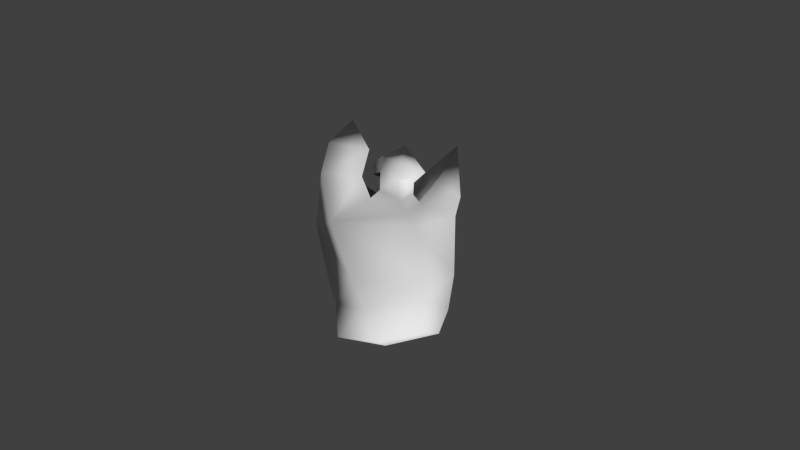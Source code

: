# Source: Sebastian_Torso.blend  (saved by Blender 2.76.0; exported with 4.5.12 LTS)
import bpy
from mathutils import Matrix  # noqa: F401  (used for matrix-valued properties, if any)

bpy.ops.wm.read_factory_settings(use_empty=True)
scene = bpy.context.scene
scene.name = 'Scene'

# ---- collections
col_collection_1 = bpy.data.collections.new('Collection 1'); scene.collection.children.link(col_collection_1)

# ---- world
world_world = bpy.data.worlds.new('World'); scene.world = world_world
world_world.color = (0.05088, 0.05088, 0.05088)
world_world.use_sun_shadow = False
world_world.sun_shadow_jitter_overblur = 0.0
world_world.cycles.sampling_method = 'MANUAL'
world_world.cycles.sample_map_resolution = 256

# ---- cameras
cam_camera = bpy.data.cameras.new('Camera')
cam_camera.clip_end = 100.0
cam_camera.lens = 35.0
cam_camera.sensor_width = 32.0
cam_camera.sensor_height = 18.0
cam_camera.ortho_scale = 7.314
cam_camera.dof.focus_distance = 0.0
cam_camera.dof.aperture_fstop = 128.0

# ---- meshes
me_cube_003 = bpy.data.meshes.new('Cube.003')
me_cube_003.from_pydata([(0.6466, -1.497, -1.94), (1.739, -1.617, -0.8042), (-1.369, -1.785, 1.503), (-2.152, -1.772, 0.5748), (1.257, 0.05939, -2.037), (1.789, 0.2865, -0.9168), (-2.084, 0.08188, 1.331), (-2.606, -0.009084, 0.05057), (0.196, -2.607, -1.869), (1.556, -2.745, -0.9545), (-1.014, -2.484, 1.417), (-1.937, -2.364, 0.9058), (0.182, -3.482, -1.771), (1.253, -3.512, -0.9563), (-0.7444, -3.461, 1.387), (-1.87, -3.373, 1.024), (-0.4584, -3.772, -0.00721), (0.334, 1.05, -1.45), (0.6342, 0.6603, 0.2981), (-0.8898, 0.8207, 0.8607), (-1.14, 1.281, -0.6594), (-1.266, -1.705, -1.018), (0.7115, -1.582, 0.9648), (-1.119, -0.0232, -1.164), (0.4237, -0.04686, 0.8782), (-1.207, -2.452, -0.7602), (0.7123, -2.27, 0.7641), (-1.356, -3.366, -0.6122), (0.6377, -3.302, 0.5152), (-0.6516, 0.991, -1.208), (0.1815, 0.3456, 0.7282), (-2.33, 1.559, 1.473), (-2.339, 1.515, 0.1898), (-1.149, 1.465, 0.9322), (-1.302, 1.388, -0.07075), (-2.088, 2.427, 1.624), (-2.106, 2.387, 0.3876), (-0.9212, 2.265, 1.1), (-1.395, 2.317, 0.1532), (-1.426, 3.183, 0.9489), (1.624, 0.9502, -2.057), (1.97, 0.9103, -1.105), (0.8166, 1.71, -1.608), (1.148, 1.272, -0.04196), (1.882, 2.602, -1.35), (0.4901, 1.55, -0.8189), (0.7784, 1.603, 0.5832), (-0.5332, 2.106, 0.7724), (-0.8466, 1.964, -0.4888), (-0.2916, 1.648, -0.9812), (0.01551, 1.833, 1.126), (-0.08892, 1.379, 0.5488), (0.4297, 1.311, 0.1813), (0.2843, 1.361, -0.9937), (-0.3516, 1.421, -1.001), (-0.8305, 1.604, -0.3555), (-0.611, 1.641, 0.2694), (0.1573, 2.517, -0.3156), (0.008906, 0.721, 0.6474), (0.2286, 1.189, -1.175), (0.4152, 0.9416, 0.1515), (-0.5141, 1.16, -1.111), (-0.6178, 1.073, 0.5047)], [], [(2, 3, 11, 10), (6, 19, 33, 31), (0, 4, 5, 1), (22, 24, 6, 2), (2, 6, 7, 3), (23, 21, 3, 7), (10, 11, 15, 14), (22, 2, 10, 26), (21, 0, 8, 25), (0, 1, 9, 8), (26, 10, 14, 28), (25, 8, 12, 27), (8, 9, 13, 12), (53, 54, 49, 45), (24, 5, 18, 30), (23, 7, 20, 29), (4, 17, 42, 40), (1, 5, 24, 22), (4, 0, 21, 23), (1, 22, 26, 9), (3, 21, 25, 11), (9, 26, 28, 13), (11, 25, 27, 15), (51, 52, 46, 50), (6, 24, 30, 19), (4, 23, 29, 17), (31, 33, 37, 35), (20, 7, 32, 34), (19, 20, 34, 33), (7, 6, 31, 32), (40, 44, 41), (34, 32, 36, 38), (33, 34, 38, 37), (32, 31, 35, 36), (43, 44, 42), (41, 44, 43), (42, 44, 40), (18, 5, 41, 43), (17, 18, 43, 42), (5, 4, 40, 41), (55, 56, 47, 48), (56, 51, 50, 47), (54, 55, 48, 49), (52, 53, 45, 46), (59, 61, 54, 53), (58, 60, 52, 51), (27, 12, 16), (62, 58, 51, 56), (12, 13, 16), (60, 59, 53, 52), (36, 35, 39), (37, 38, 39), (38, 36, 39), (35, 37, 39), (46, 45, 57), (17, 29, 61, 59), (30, 18, 60, 58), (13, 28, 16), (19, 30, 58, 62), (15, 27, 16), (18, 17, 59, 60), (49, 48, 57), (48, 47, 57), (45, 49, 57), (50, 46, 57), (47, 50, 57), (14, 15, 16), (28, 14, 16)])
me_cube_003.polygons.foreach_set('use_smooth', [True] * 68)
_uv = me_cube_003.uv_layers.new(name='UVMap')
_uv.uv.foreach_set('vector', [0.261, 0.3806, 0.1848, 0.3695, 0.2159, 0.3352, 0.2835, 0.3366, 0.2052, 0.5046, 0.3069, 0.5789, 0.2613, 0.631, 0.1689, 0.5954, 0.591, 0.3353, 0.6103, 0.4388, 0.5435, 0.4832, 0.5018, 0.3698, 0.3879, 0.3896, 0.388, 0.4875, 0.2052, 0.5046, 0.261, 0.3806, 0.261, 0.3806, 0.2052, 0.5046, 0.1196, 0.4714, 0.1848, 0.3695, 0.854, 0.3141, 0.8573, 0.2257, 0.9513, 0.2103, 0.9525, 0.308, 0.2835, 0.3366, 0.2159, 0.3352, 0.2286, 0.2964, 0.3031, 0.2938, 0.3879, 0.3896, 0.261, 0.3806, 0.2835, 0.3366, 0.3917, 0.3501, 0.8573, 0.2257, 0.7477, 0.2481, 0.7641, 0.1879, 0.8604, 0.1831, 0.591, 0.3353, 0.5018, 0.3698, 0.4891, 0.3065, 0.5716, 0.261, 0.3917, 0.3501, 0.2835, 0.3366, 0.3031, 0.2938, 0.396, 0.3177, 0.8604, 0.1831, 0.7641, 0.1879, 0.7628, 0.1537, 0.8674, 0.1534, 0.5716, 0.261, 0.4891, 0.3065, 0.4783, 0.2705, 0.5473, 0.2301, 0.3846, 0.7911, 0.4346, 0.7968, 0.4286, 0.8125, 0.3697, 0.8093, 0.388, 0.4875, 0.5435, 0.4832, 0.4301, 0.5349, 0.383, 0.5136, 0.854, 0.3141, 0.9525, 0.308, 0.8757, 0.3826, 0.8371, 0.3689, 0.7246, 0.3319, 0.7854, 0.3786, 0.7625, 0.4152, 0.7112, 0.3801, 0.5018, 0.3698, 0.5435, 0.4832, 0.388, 0.4875, 0.3879, 0.3896, 0.7246, 0.3319, 0.7477, 0.2481, 0.8573, 0.2257, 0.854, 0.3141, 0.5018, 0.3698, 0.3879, 0.3896, 0.3917, 0.3501, 0.4891, 0.3065, 0.9513, 0.2103, 0.8573, 0.2257, 0.8604, 0.1831, 0.9575, 0.1747, 0.4891, 0.3065, 0.3917, 0.3501, 0.396, 0.3177, 0.4783, 0.2705, 0.9575, 0.1747, 0.8604, 0.1831, 0.8674, 0.1534, 0.9583, 0.1421, 0.9394, 0.8176, 0.9803, 0.8223, 0.9804, 0.8563, 0.9346, 0.8574, 0.2052, 0.5046, 0.388, 0.4875, 0.383, 0.5136, 0.3069, 0.5789, 0.7246, 0.3319, 0.854, 0.3141, 0.8371, 0.3689, 0.7854, 0.3786, 0.1689, 0.5954, 0.2613, 0.631, 0.2184, 0.6827, 0.1545, 0.6433, 0.8757, 0.3826, 0.9525, 0.308, 0.9522, 0.3881, 0.8991, 0.4044, 0.3069, 0.5789, 0.3421, 0.7036, 0.3161, 0.6829, 0.2613, 0.631, 0.1196, 0.4714, 0.2052, 0.5046, 0.1689, 0.5954, 0.1017, 0.5628, 0.6263, 0.4928, 0.6148, 0.6042, 0.5691, 0.5184, 0.8991, 0.4044, 0.9522, 0.3881, 0.9626, 0.4346, 0.9256, 0.4462, 0.2613, 0.631, 0.3161, 0.6829, 0.2736, 0.7188, 0.2184, 0.6827, 0.1017, 0.5628, 0.1689, 0.5954, 0.1545, 0.6433, 0.09231, 0.6163, 0.4872, 0.566, 0.5409, 0.6971, 0.4805, 0.6704, 0.5691, 0.5184, 0.5691, 0.6338, 0.4872, 0.566, 0.7625, 0.4152, 0.693, 0.4589, 0.7112, 0.3801, 0.4301, 0.5349, 0.5435, 0.4832, 0.5691, 0.5184, 0.4872, 0.566, 0.4368, 0.6559, 0.4301, 0.5349, 0.4872, 0.566, 0.4805, 0.6704, 0.5435, 0.4832, 0.6103, 0.4388, 0.6263, 0.4928, 0.5691, 0.5184, 0.4836, 0.8326, 0.5139, 0.8586, 0.5208, 0.8958, 0.4672, 0.8481, 0.8986, 0.8184, 0.9394, 0.8176, 0.9346, 0.8574, 0.9014, 0.8565, 0.4346, 0.7968, 0.4836, 0.8326, 0.4672, 0.8481, 0.4286, 0.8125, 0.3033, 0.7993, 0.3846, 0.7911, 0.3697, 0.8093, 0.2794, 0.8275, 0.3925, 0.776, 0.4465, 0.7745, 0.4346, 0.7968, 0.3846, 0.7911, 0.9565, 0.7785, 0.9862, 0.8028, 0.9803, 0.8223, 0.9394, 0.8176, 0.8674, 0.1534, 0.7628, 0.1537, 0.8722, 0.1018, 0.9148, 0.7876, 0.9565, 0.7785, 0.9394, 0.8176, 0.8986, 0.8184, 0.5473, 0.2301, 0.4783, 0.2705, 0.5362, 0.1847, 0.3013, 0.7775, 0.3925, 0.776, 0.3846, 0.7911, 0.3033, 0.7993, 0.09231, 0.6163, 0.1545, 0.6433, 0.08346, 0.6786, 0.2184, 0.6827, 0.2736, 0.7188, 0.1973, 0.7169, 0.9256, 0.4462, 0.9626, 0.4346, 0.9436, 0.482, 0.1545, 0.6433, 0.2184, 0.6827, 0.1366, 0.6929, 0.2794, 0.8275, 0.3697, 0.8093, 0.3019, 0.8775, 0.3824, 0.7555, 0.4536, 0.7593, 0.4465, 0.7745, 0.3925, 0.776, 0.383, 0.5136, 0.4301, 0.5349, 0.4131, 0.559, 0.3792, 0.5378, 0.4783, 0.2705, 0.396, 0.3177, 0.4643, 0.2381, 0.3069, 0.5789, 0.383, 0.5136, 0.3792, 0.5378, 0.3615, 0.5745, 0.9583, 0.1421, 0.8674, 0.1534, 0.9683, 0.1147, 0.4301, 0.5349, 0.4368, 0.6559, 0.4211, 0.6432, 0.4131, 0.559, 0.4286, 0.8125, 0.4672, 0.8481, 0.4126, 0.8538, 0.4672, 0.8481, 0.5208, 0.8958, 0.4418, 0.8723, 0.3697, 0.8093, 0.4286, 0.8125, 0.3761, 0.8564, 0.9346, 0.8574, 0.9804, 0.8563, 0.9339, 0.8948, 0.9014, 0.8565, 0.9346, 0.8574, 0.8892, 0.9071, 0.3031, 0.2938, 0.2286, 0.2964, 0.3103, 0.2527, 0.396, 0.3177, 0.3031, 0.2938, 0.391, 0.2638])
me_cube_003.use_remesh_preserve_volume = False
me_cube_003.use_remesh_preserve_attributes = False
me_cube_003.use_mirror_vertex_groups = False
me_cube_003.update()

# ---- objects
ob_cube_000 = bpy.data.objects.new('Cube.000', me_cube_003)
ob_camera = bpy.data.objects.new('Camera', cam_camera)

# ---- transforms, parenting, visibility, modifiers, constraints
ob_cube_000.location = (0.0, 0.0, 0.0)
ob_cube_000.rotation_euler = (1.192e-07, 0.0, 0.0)
ob_cube_000.lock_rotations_4d = False
ob_cube_000.empty_display_type = 'ARROWS'
ob_cube_000.lineart.crease_threshold = 0.0
_vg = ob_cube_000.vertex_groups.new(name='Spine.04')
_vg = ob_cube_000.vertex_groups.new(name='Spine.03')
_vg = ob_cube_000.vertex_groups.new(name='Spine.02')
_vg = ob_cube_000.vertex_groups.new(name='Spine.01')
_vg = ob_cube_000.vertex_groups.new(name='Spine.002')
ob_camera.location = (0.0, 0.0, 27.33)
ob_camera.lock_rotations_4d = False
ob_camera.empty_display_type = 'ARROWS'
ob_camera.color = (0.0, 0.0, 0.0, 0.0)
ob_camera.display_type = 'WIRE'
ob_camera.lineart.crease_threshold = 0.0

# ---- collection membership
col_collection_1.objects.link(ob_cube_000)
col_collection_1.objects.link(ob_camera)

# ---- scene / render settings (as saved in the file)
scene.camera = ob_camera
scene.frame_start = 1; scene.frame_end = 250; scene.frame_set(45)
scene.render.engine = 'BLENDER_EEVEE_NEXT'
scene.render.resolution_percentage = 50
scene.render.dither_intensity = 0.0
scene.render.use_bake_selected_to_active = True
scene.cycles.use_denoising = False
scene.cycles.samples = 10
scene.cycles.sampling_pattern = 'TABULATED_SOBOL'
scene.cycles.light_sampling_threshold = 0.0
scene.cycles.use_adaptive_sampling = False
scene.cycles.use_light_tree = False
scene.cycles.blur_glossy = 0.0
scene.cycles.pixel_filter_type = 'GAUSSIAN'
scene.cycles.sample_clamp_indirect = 0.0
scene.view_settings.view_transform = 'Standard'
bpy.context.view_layer.update()

# ---- added for rendering (the .blend has no usable light): sun
light_auto_sun = bpy.data.lights.new('AutoSun', 'SUN')
light_auto_sun.energy = 3.0
light_auto_sun.angle = 0.0523599
ob_auto_sun = bpy.data.objects.new('AutoSun', light_auto_sun)
scene.collection.objects.link(ob_auto_sun)
ob_auto_sun.rotation_euler = (0.872665, 0.174533, 0.523599)
bpy.context.view_layer.update()
